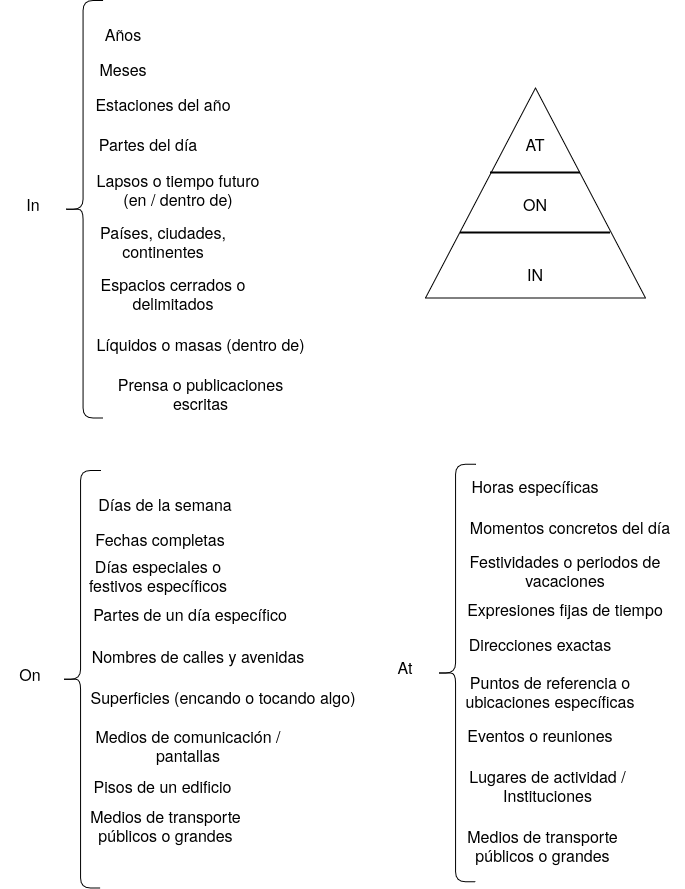

The diagram above was exported from draw.io. Its source (the exported page's mxGraphModel, read from the mxfile embedded in the PNG):
<mxGraphModel dx="746" dy="-283" grid="1" gridSize="10" guides="1" tooltips="1" connect="1" arrows="1" fold="1" page="1" pageScale="1" pageWidth="850" pageHeight="1100" math="0" shadow="0">
  <root>
    <mxCell id="0" />
    <mxCell id="1" parent="0" />
    <mxCell id="IIfNlx_4yWhHf3YI2lSH-44" parent="1" style="triangle;whiteSpace=wrap;html=1;shapeInside=1;rotation=-90;" value="" vertex="1">
      <mxGeometry height="220" width="210" x="565" y="1322.5" as="geometry" />
    </mxCell>
    <mxCell id="IIfNlx_4yWhHf3YI2lSH-47" parent="1" style="line;strokeWidth=2;html=1;" value="" vertex="1">
      <mxGeometry height="10" width="150" x="595" y="1467.5" as="geometry" />
    </mxCell>
    <mxCell id="IIfNlx_4yWhHf3YI2lSH-48" parent="1" style="line;strokeWidth=2;html=1;" value="" vertex="1">
      <mxGeometry height="10" width="90" x="625" y="1407.5" as="geometry" />
    </mxCell>
    <mxCell id="IIfNlx_4yWhHf3YI2lSH-49" parent="1" style="text;html=1;whiteSpace=wrap;strokeColor=none;fillColor=none;align=center;verticalAlign=middle;rounded=0;fontSize=16;" value="AT" vertex="1">
      <mxGeometry height="30" width="60" x="640" y="1367.5" as="geometry" />
    </mxCell>
    <mxCell id="IIfNlx_4yWhHf3YI2lSH-52" parent="1" style="text;html=1;whiteSpace=wrap;strokeColor=none;fillColor=none;align=center;verticalAlign=middle;rounded=0;fontSize=16;" value="ON" vertex="1">
      <mxGeometry height="30" width="60" x="640" y="1427.5" as="geometry" />
    </mxCell>
    <mxCell id="IIfNlx_4yWhHf3YI2lSH-53" parent="1" style="text;html=1;whiteSpace=wrap;strokeColor=none;fillColor=none;align=center;verticalAlign=middle;rounded=0;fontSize=16;" value="IN" vertex="1">
      <mxGeometry height="30" width="60" x="640" y="1497.5" as="geometry" />
    </mxCell>
    <mxCell id="IIfNlx_4yWhHf3YI2lSH-54" parent="1" style="shape=curlyBracket;whiteSpace=wrap;html=1;rounded=1;labelPosition=left;verticalLabelPosition=middle;align=right;verticalAlign=middle;" value="" vertex="1">
      <mxGeometry height="417.5" width="40" x="197.5" y="1240" as="geometry" />
    </mxCell>
    <mxCell id="IIfNlx_4yWhHf3YI2lSH-55" parent="1" style="text;html=1;whiteSpace=wrap;strokeColor=none;fillColor=none;align=center;verticalAlign=middle;rounded=0;fontSize=16;" value="In" vertex="1">
      <mxGeometry height="30" width="60" x="137.5" y="1427.5" as="geometry" />
    </mxCell>
    <mxCell id="IIfNlx_4yWhHf3YI2lSH-56" parent="1" style="text;html=1;whiteSpace=wrap;strokeColor=none;fillColor=none;align=center;verticalAlign=middle;rounded=0;fontSize=16;" value="Meses" vertex="1">
      <mxGeometry height="30" width="60" x="227.5" y="1292.5" as="geometry" />
    </mxCell>
    <mxCell id="IIfNlx_4yWhHf3YI2lSH-58" parent="1" style="text;html=1;whiteSpace=wrap;strokeColor=none;fillColor=none;align=center;verticalAlign=middle;rounded=0;fontSize=16;" value="Años" vertex="1">
      <mxGeometry height="30" width="60" x="227.5" y="1257.5" as="geometry" />
    </mxCell>
    <mxCell id="IIfNlx_4yWhHf3YI2lSH-59" parent="1" style="text;html=1;whiteSpace=wrap;strokeColor=none;fillColor=none;align=center;verticalAlign=middle;rounded=0;fontSize=16;" value="Estaciones del año" vertex="1">
      <mxGeometry height="30" width="140" x="227.5" y="1327.5" as="geometry" />
    </mxCell>
    <mxCell id="IIfNlx_4yWhHf3YI2lSH-60" parent="1" style="text;html=1;whiteSpace=wrap;strokeColor=none;fillColor=none;align=center;verticalAlign=middle;rounded=0;fontSize=16;" value="Partes del día" vertex="1">
      <mxGeometry height="30" width="110" x="227.5" y="1367.5" as="geometry" />
    </mxCell>
    <mxCell id="IIfNlx_4yWhHf3YI2lSH-61" parent="1" style="text;html=1;whiteSpace=wrap;strokeColor=none;fillColor=none;align=center;verticalAlign=middle;rounded=0;fontSize=16;" value="Lapsos o tiempo futuro (en / dentro de)" vertex="1">
      <mxGeometry height="30" width="170" x="227.5" y="1413.75" as="geometry" />
    </mxCell>
    <mxCell id="IIfNlx_4yWhHf3YI2lSH-65" parent="1" style="text;html=1;whiteSpace=wrap;strokeColor=none;fillColor=none;align=center;verticalAlign=middle;rounded=0;fontSize=16;" value="Países, ciudades, continentes" vertex="1">
      <mxGeometry height="30" width="140" x="227.5" y="1465.5" as="geometry" />
    </mxCell>
    <mxCell id="IIfNlx_4yWhHf3YI2lSH-66" parent="1" style="text;html=1;whiteSpace=wrap;strokeColor=none;fillColor=none;align=center;verticalAlign=middle;rounded=0;fontSize=16;" value="Espacios cerrados o delimitados" vertex="1">
      <mxGeometry height="30" width="160" x="227.5" y="1517.5" as="geometry" />
    </mxCell>
    <mxCell id="IIfNlx_4yWhHf3YI2lSH-67" parent="1" style="text;html=1;whiteSpace=wrap;strokeColor=none;fillColor=none;align=center;verticalAlign=middle;rounded=0;fontSize=16;" value="Líquidos o masas (dentro de)" vertex="1">
      <mxGeometry height="30" width="215" x="227.5" y="1567.5" as="geometry" />
    </mxCell>
    <mxCell id="IIfNlx_4yWhHf3YI2lSH-68" parent="1" style="text;html=1;whiteSpace=wrap;strokeColor=none;fillColor=none;align=center;verticalAlign=middle;rounded=0;fontSize=16;" value="Prensa o publicaciones escritas" vertex="1">
      <mxGeometry height="30" width="215" x="227.5" y="1617.5" as="geometry" />
    </mxCell>
    <mxCell id="IIfNlx_4yWhHf3YI2lSH-70" parent="1" style="shape=curlyBracket;whiteSpace=wrap;html=1;rounded=1;labelPosition=left;verticalLabelPosition=middle;align=right;verticalAlign=middle;" value="" vertex="1">
      <mxGeometry height="417.5" width="40" x="195" y="1710" as="geometry" />
    </mxCell>
    <mxCell id="IIfNlx_4yWhHf3YI2lSH-71" parent="1" style="text;html=1;whiteSpace=wrap;strokeColor=none;fillColor=none;align=center;verticalAlign=middle;rounded=0;fontSize=16;" value="On" vertex="1">
      <mxGeometry height="30" width="60" x="135" y="1897.5" as="geometry" />
    </mxCell>
    <mxCell id="IIfNlx_4yWhHf3YI2lSH-72" parent="1" style="text;html=1;whiteSpace=wrap;strokeColor=none;fillColor=none;align=center;verticalAlign=middle;rounded=0;fontSize=16;" value="Fechas completas" vertex="1">
      <mxGeometry height="30" width="140" x="225" y="1762.5" as="geometry" />
    </mxCell>
    <mxCell id="IIfNlx_4yWhHf3YI2lSH-73" parent="1" style="text;html=1;whiteSpace=wrap;strokeColor=none;fillColor=none;align=center;verticalAlign=middle;rounded=0;fontSize=16;" value="Días de la semana" vertex="1">
      <mxGeometry height="30" width="150" x="225" y="1727.5" as="geometry" />
    </mxCell>
    <mxCell id="IIfNlx_4yWhHf3YI2lSH-74" parent="1" style="text;html=1;whiteSpace=wrap;strokeColor=none;fillColor=none;align=center;verticalAlign=middle;rounded=0;fontSize=16;" value="Días especiales o festivos específicos" vertex="1">
      <mxGeometry height="30" width="150" x="217.5" y="1800" as="geometry" />
    </mxCell>
    <mxCell id="IIfNlx_4yWhHf3YI2lSH-75" parent="1" style="text;html=1;whiteSpace=wrap;strokeColor=none;fillColor=none;align=center;verticalAlign=middle;rounded=0;fontSize=16;" value="Partes de un día específico" vertex="1">
      <mxGeometry height="30" width="200" x="225" y="1837.5" as="geometry" />
    </mxCell>
    <mxCell id="IIfNlx_4yWhHf3YI2lSH-76" parent="1" style="text;html=1;whiteSpace=wrap;strokeColor=none;fillColor=none;align=center;verticalAlign=middle;rounded=0;fontSize=16;" value="Superficies (encando o tocando algo)" vertex="1">
      <mxGeometry height="30" width="270" x="222.5" y="1921.25" as="geometry" />
    </mxCell>
    <mxCell id="IIfNlx_4yWhHf3YI2lSH-77" parent="1" style="text;html=1;whiteSpace=wrap;strokeColor=none;fillColor=none;align=center;verticalAlign=middle;rounded=0;fontSize=16;" value="Nombres de calles y avenidas " vertex="1">
      <mxGeometry height="30" width="220" x="222.5" y="1880" as="geometry" />
    </mxCell>
    <mxCell id="IIfNlx_4yWhHf3YI2lSH-78" parent="1" style="text;html=1;whiteSpace=wrap;strokeColor=none;fillColor=none;align=center;verticalAlign=middle;rounded=0;fontSize=16;" value="Medios de comunicación / pantallas" vertex="1">
      <mxGeometry height="30" width="200" x="222.5" y="1970" as="geometry" />
    </mxCell>
    <mxCell id="IIfNlx_4yWhHf3YI2lSH-79" parent="1" style="text;html=1;whiteSpace=wrap;strokeColor=none;fillColor=none;align=center;verticalAlign=middle;rounded=0;fontSize=16;" value="Pisos de un edificio" vertex="1">
      <mxGeometry height="30" width="215" x="190" y="2010" as="geometry" />
    </mxCell>
    <mxCell id="IIfNlx_4yWhHf3YI2lSH-80" parent="1" style="text;html=1;whiteSpace=wrap;strokeColor=none;fillColor=none;align=center;verticalAlign=middle;rounded=0;fontSize=16;" value="Medios de transporte públicos o grandes " vertex="1">
      <mxGeometry height="30" width="215" x="192.5" y="2050" as="geometry" />
    </mxCell>
    <mxCell id="IIfNlx_4yWhHf3YI2lSH-81" parent="1" style="shape=curlyBracket;whiteSpace=wrap;html=1;rounded=1;labelPosition=left;verticalLabelPosition=middle;align=right;verticalAlign=middle;" value="" vertex="1">
      <mxGeometry height="417.5" width="40" x="570" y="1703.75" as="geometry" />
    </mxCell>
    <mxCell id="IIfNlx_4yWhHf3YI2lSH-82" parent="1" style="text;html=1;whiteSpace=wrap;strokeColor=none;fillColor=none;align=center;verticalAlign=middle;rounded=0;fontSize=16;" value="At" vertex="1">
      <mxGeometry height="30" width="60" x="510" y="1891.25" as="geometry" />
    </mxCell>
    <mxCell id="IIfNlx_4yWhHf3YI2lSH-83" parent="1" style="text;html=1;whiteSpace=wrap;strokeColor=none;fillColor=none;align=center;verticalAlign=middle;rounded=0;fontSize=16;" value="Momentos concretos del día" vertex="1">
      <mxGeometry height="30" width="230" x="590" y="1751.25" as="geometry" />
    </mxCell>
    <mxCell id="IIfNlx_4yWhHf3YI2lSH-84" parent="1" style="text;html=1;whiteSpace=wrap;strokeColor=none;fillColor=none;align=center;verticalAlign=middle;rounded=0;fontSize=16;" value="Horas específicas" vertex="1">
      <mxGeometry height="30" width="150" x="595" y="1710" as="geometry" />
    </mxCell>
    <mxCell id="IIfNlx_4yWhHf3YI2lSH-85" parent="1" style="text;html=1;whiteSpace=wrap;strokeColor=none;fillColor=none;align=center;verticalAlign=middle;rounded=0;fontSize=16;" value="Festividades o periodos de vacaciones" vertex="1">
      <mxGeometry height="30" width="230" x="585" y="1795" as="geometry" />
    </mxCell>
    <mxCell id="IIfNlx_4yWhHf3YI2lSH-86" parent="1" style="text;html=1;whiteSpace=wrap;strokeColor=none;fillColor=none;align=center;verticalAlign=middle;rounded=0;fontSize=16;" value="Expresiones fijas de tiempo" vertex="1">
      <mxGeometry height="30" width="200" x="600" y="1833" as="geometry" />
    </mxCell>
    <mxCell id="IIfNlx_4yWhHf3YI2lSH-87" parent="1" style="text;html=1;whiteSpace=wrap;strokeColor=none;fillColor=none;align=center;verticalAlign=middle;rounded=0;fontSize=16;" value="Puntos de referencia o ubicaciones específicas" vertex="1">
      <mxGeometry height="30" width="230" x="570" y="1916" as="geometry" />
    </mxCell>
    <mxCell id="IIfNlx_4yWhHf3YI2lSH-88" parent="1" style="text;html=1;whiteSpace=wrap;strokeColor=none;fillColor=none;align=center;verticalAlign=middle;rounded=0;fontSize=16;" value="Direcciones exactas" vertex="1">
      <mxGeometry height="30" width="220" x="565" y="1867.5" as="geometry" />
    </mxCell>
    <mxCell id="IIfNlx_4yWhHf3YI2lSH-89" parent="1" style="text;html=1;whiteSpace=wrap;strokeColor=none;fillColor=none;align=center;verticalAlign=middle;rounded=0;fontSize=16;" value="Eventos o reuniones" vertex="1">
      <mxGeometry height="30" width="200" x="575" y="1959" as="geometry" />
    </mxCell>
    <mxCell id="IIfNlx_4yWhHf3YI2lSH-90" parent="1" style="text;html=1;whiteSpace=wrap;strokeColor=none;fillColor=none;align=center;verticalAlign=middle;rounded=0;fontSize=16;" value="Lugares de actividad / Instituciones" vertex="1">
      <mxGeometry height="30" width="215" x="575" y="2010" as="geometry" />
    </mxCell>
    <mxCell id="IIfNlx_4yWhHf3YI2lSH-91" parent="1" style="text;html=1;whiteSpace=wrap;strokeColor=none;fillColor=none;align=center;verticalAlign=middle;rounded=0;fontSize=16;" value="Medios de transporte públicos o grandes " vertex="1">
      <mxGeometry height="30" width="215" x="570" y="2070" as="geometry" />
    </mxCell>
  </root>
</mxGraphModel>